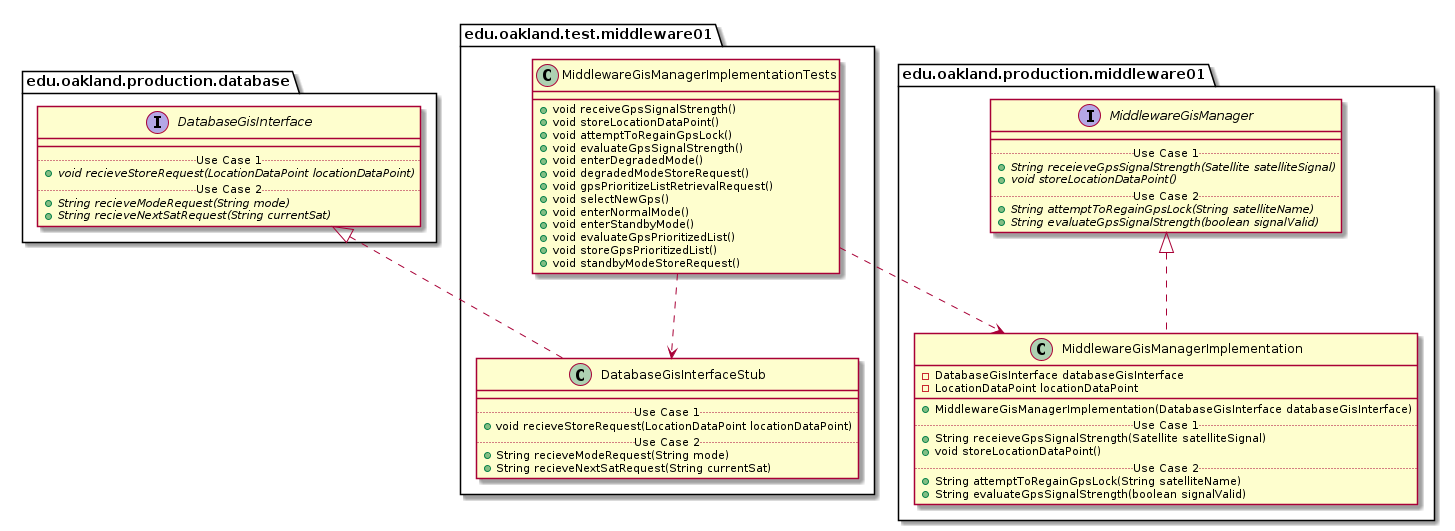

The diagram above was rendered by PlantUML. Its source (embedded in the PNG):
@startuml MiddlewareGisManagerImplementationTests_Closure


package edu.oakland.test.middleware01 {
  class MiddlewareGisManagerImplementationTests {
    + void receiveGpsSignalStrength()
    + void storeLocationDataPoint()
    + void attemptToRegainGpsLock()
    + void evaluateGpsSignalStrength()
    + void enterDegradedMode()
    + void degradedModeStoreRequest()
    + void gpsPrioritizeListRetrievalRequest()
    + void selectNewGps()
    + void enterNormalMode()
    + void enterStandbyMode()
    + void evaluateGpsPrioritizedList()
    + void storeGpsPrioritizedList()
    + void standbyModeStoreRequest()
  }
}




package edu.oakland.test.middleware01 {
    class DatabaseGisInterfaceStub {
        __
        .. Use Case 1 ..
        + void recieveStoreRequest(LocationDataPoint locationDataPoint)
        .. Use Case 2 ..
        + String recieveModeRequest(String mode)
        + String recieveNextSatRequest(String currentSat)
    }
}






package edu.oakland.production.database {
    interface DatabaseGisInterface {
        __
        .. Use Case 1 ..
        {abstract} + void recieveStoreRequest(LocationDataPoint locationDataPoint)
        .. Use Case 2 ..
        {abstract} + String recieveModeRequest(String mode)
        {abstract} + String recieveNextSatRequest(String currentSat)
    }
}






DatabaseGisInterfaceStub .up.|> DatabaseGisInterface

MiddlewareGisManagerImplementationTests ..> DatabaseGisInterfaceStub



package edu.oakland.production.middleware01 {
    class MiddlewareGisManagerImplementation {
        - DatabaseGisInterface databaseGisInterface
        - LocationDataPoint locationDataPoint
        __
        + MiddlewareGisManagerImplementation(DatabaseGisInterface databaseGisInterface)
        .. Use Case 1 ..
        + String receieveGpsSignalStrength(Satellite satelliteSignal)
        + void storeLocationDataPoint()
        .. Use Case 2 ..
        + String attemptToRegainGpsLock(String satelliteName)
        + String evaluateGpsSignalStrength(boolean signalValid)
    }
}




package edu.oakland.production.middleware01 {
    interface MiddlewareGisManager {
        __
        .. Use Case 1 ..
        {abstract} + String receieveGpsSignalStrength(Satellite satelliteSignal)
        {abstract} + void storeLocationDataPoint()
        .. Use Case 2 ..
        {abstract} + String attemptToRegainGpsLock(String satelliteName)
        {abstract} + String evaluateGpsSignalStrength(boolean signalValid)
    }
}






MiddlewareGisManagerImplementation .up.|> MiddlewareGisManager





MiddlewareGisManagerImplementationTests ..> MiddlewareGisManagerImplementation



@enduml